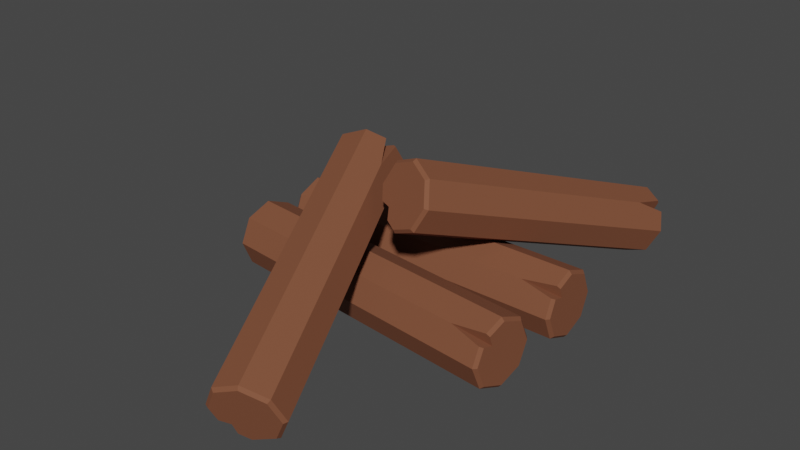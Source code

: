 # Source: Logs.blend  (saved by Blender 4.0.36; exported with 4.5.12 LTS)
import bpy
from mathutils import Matrix  # noqa: F401  (used for matrix-valued properties, if any)

bpy.ops.wm.read_factory_settings(use_empty=True)
scene = bpy.context.scene
scene.name = 'Scene'

# ---- collections
col_collection = bpy.data.collections.new('Collection'); scene.collection.children.link(col_collection)

# ---- materials (node trees are filled in below, after node groups)
mat_material = bpy.data.materials.new('Material')
mat_material.alpha_threshold = 0.0
mat_material.roughness = 0.5
mat_material.line_color = (0.0, 0.0, 0.0, 1.0)

# ---- material node trees
mat_material.use_nodes = True; mat_material.node_tree.nodes.clear()
_N = mat_material.node_tree.nodes; _L = mat_material.node_tree.links
n0 = _N.new('ShaderNodeOutputMaterial'); n0.name = 'Material Output'; n0.location = (300, 300)
n1 = _N.new('ShaderNodeBsdfPrincipled'); n1.name = 'Principled BSDF'; n1.location = (10, 300)
n1.distribution = 'GGX'
n1.subsurface_method = 'RANDOM_WALK_SKIN'
n1.inputs[0].default_value = (0.2088, 0.07406, 0.03622, 1.0)
n1.inputs[2].default_value = 0.823
n1.inputs[3].default_value = 1.45
n1.inputs[13].default_value = 0.3729
n1.inputs[27].default_value = (0.0, 0.0, 0.0, 1.0)
n1.inputs[28].default_value = 1.0
_L.new(n1.outputs[0], n0.inputs[0])
n0.is_active_output = True

# ---- world
world_world = bpy.data.worlds.new('World'); scene.world = world_world
world_world.use_nodes = True; world_world.node_tree.nodes.clear()
_N = world_world.node_tree.nodes; _L = world_world.node_tree.links
n0 = _N.new('ShaderNodeOutputWorld'); n0.name = 'World Output'; n0.location = (300, 300)
n1 = _N.new('ShaderNodeBackground'); n1.name = 'Background'; n1.location = (10, 300)
n1.inputs[0].default_value = (0.05088, 0.05088, 0.05088, 1.0)
_L.new(n1.outputs[0], n0.inputs[0])
n0.is_active_output = True
world_world.color = (0.05088, 0.05088, 0.05088)
world_world.use_sun_shadow = False
world_world.sun_shadow_jitter_overblur = 0.0

# ---- meshes
me_cylinder = bpy.data.meshes.new('Cylinder')
me_cylinder.from_pydata([(1.04, 0.2239, 0.3344), (1.04, 0.3177, 0.2406), (-1.04, 0.3177, 0.2406), (0.7957, 0.1533, 0.405), (1.02, 0.5501, 0.2406), (1.04, 0.5285, 0.2406), (1.04, 0.4668, 0.09156), (1.02, 0.4821, 0.07626), (1.04, 0.3177, 0.02982), (1.02, 0.3177, 0.008174), (1.04, 0.1686, 0.09156), (1.02, 0.1533, 0.07626), (1.04, 0.1069, 0.2406), (1.02, 0.08526, 0.2406), (1.02, 0.3177, 0.4731), (1.04, 0.3177, 0.4514), (1.04, 0.4668, 0.3897), (1.02, 0.4821, 0.405), (1.04, 0.2011, 0.4031), (1.02, 0.1914, 0.4208), (1.02, 0.1357, 0.3623), (1.04, 0.1536, 0.3533), (-1.04, 0.5285, 0.2406), (-1.02, 0.5501, 0.2406), (-0.4823, 0.4821, 0.07626), (-1.04, 0.4142, 0.1363), (-1.02, 0.3177, 0.008174), (-1.04, 0.3177, 0.02982), (-1.02, 0.1533, 0.07626), (-1.04, 0.1686, 0.09156), (-1.02, 0.08526, 0.2406), (-1.04, 0.1069, 0.2406), (-1.02, 0.1533, 0.405), (-1.04, 0.1686, 0.3897), (-1.02, 0.3177, 0.4731), (-1.04, 0.3177, 0.4514), (-1.02, 0.4821, 0.405), (-1.04, 0.4668, 0.3897), (-1.02, 0.3999, 0.04221), (-1.04, 0.4897, 0.1469), (-1.04, 0.3922, 0.06069), (-1.02, 0.5105, 0.145), (1.026, -0.4582, 0.3344), (1.035, -0.3649, 0.2406), (-1.035, -0.16, 0.2406), (0.7758, -0.5044, 0.405), (1.038, -0.1317, 0.2406), (1.056, -0.1552, 0.2406), (1.05, -0.2166, 0.09156), (1.031, -0.1994, 0.07626), (1.035, -0.3649, 0.02982), (1.015, -0.363, 0.008174), (1.02, -0.5133, 0.09156), (0.9991, -0.5265, 0.07626), (1.014, -0.5747, 0.2406), (0.9923, -0.5943, 0.2406), (1.015, -0.363, 0.4731), (1.035, -0.3649, 0.4514), (1.05, -0.2166, 0.3897), (1.031, -0.1994, 0.405), (1.024, -0.4809, 0.4031), (1.003, -0.4886, 0.4208), (0.9973, -0.5441, 0.3623), (1.019, -0.5283, 0.3533), (-1.014, 0.04982, 0.2406), (-0.992, 0.06939, 0.2406), (-0.4635, -0.05136, 0.07626), (-1.025, -0.06396, 0.1363), (-1.015, -0.1619, 0.008174), (-1.035, -0.16, 0.02982), (-1.031, -0.3255, 0.07626), (-1.049, -0.3083, 0.09156), (-1.038, -0.3932, 0.2406), (-1.056, -0.3697, 0.2406), (-1.031, -0.3255, 0.405), (-1.049, -0.3083, 0.3897), (-1.015, -0.1619, 0.4731), (-1.035, -0.16, 0.4514), (-0.9987, 0.00164, 0.405), (-1.02, -0.01162, 0.3897), (-1.007, -0.08014, 0.04221), (-1.018, 0.0112, 0.1469), (-1.027, -0.08579, 0.06069), (-0.9959, 0.02998, 0.145), (-0.3066, 0.1902, 0.9457), (-0.4053, 0.181, 0.8576), (0.3337, -1.657, 0.2224), (-0.1454, -0.01864, 0.9374), (-0.6135, 0.07568, 0.8546), (-0.6005, 0.1015, 0.8604), (-0.5622, 0.1662, 0.7177), (-0.5712, 0.1471, 0.6972), (-0.432, 0.2396, 0.6569), (-0.4277, 0.228, 0.6302), (-0.2861, 0.2786, 0.7138), (-0.2668, 0.271, 0.6929), (-0.2101, 0.2604, 0.8549), (-0.1829, 0.2509, 0.8485), (-0.3687, 0.09865, 1.073), (-0.3786, 0.1223, 1.058), (-0.5244, 0.08332, 1.002), (-0.5296, 0.05562, 1.01), (-0.2767, 0.1797, 1.011), (-0.2584, 0.1608, 1.021), (-0.2142, 0.1981, 0.965), (-0.239, 0.2115, 0.9627), (0.1385, -1.736, 0.2252), (0.1113, -1.727, 0.2316), (-0.03751, -1.18, 0.2384), (0.2311, -1.664, 0.1243), (0.2971, -1.574, 0.007185), (0.307, -1.598, 0.02169), (0.458, -1.531, 0.06984), (0.4529, -1.559, 0.07851), (0.5419, -1.551, 0.2254), (0.5289, -1.577, 0.2196), (0.4997, -1.623, 0.3828), (0.4906, -1.642, 0.3624), (0.3561, -1.704, 0.4498), (0.3604, -1.715, 0.4231), (0.1952, -1.747, 0.3872), (0.2146, -1.754, 0.3663), (0.2253, -1.615, 0.04068), (0.1625, -1.695, 0.1355), (0.2419, -1.635, 0.05206), (0.1359, -1.685, 0.14), (0.8721, 1.638, 0.3101), (0.7745, 1.634, 0.2205), (0.212, -0.244, 0.9164), (0.8795, 1.42, 0.4594), (0.5461, 1.681, 0.2238), (0.5723, 1.693, 0.2174), (0.6194, 1.627, 0.07786), (0.5981, 1.609, 0.06991), (0.7574, 1.565, 0.02183), (0.7502, 1.54, 0.008125), (0.9054, 1.543, 0.08216), (0.9134, 1.516, 0.07464), (0.9767, 1.574, 0.2235), (0.9921, 1.55, 0.2305), (0.788, 1.691, 0.4462), (0.7917, 1.702, 0.4191), (0.6436, 1.724, 0.3588), (0.6248, 1.715, 0.3797), (0.8996, 1.654, 0.3753), (0.9049, 1.639, 0.3987), (0.9536, 1.604, 0.3444), (0.9411, 1.624, 0.329), (0.009781, -0.1845, 0.9134), (-0.005577, -0.1604, 0.9064), (0.1918, 0.2525, 0.5725), (0.111, -0.2507, 0.8167), (0.1985, -0.3015, 0.6907), (0.1948, -0.3125, 0.7178), (0.3617, -0.3257, 0.7572), (0.3429, -0.3345, 0.7781), (0.4404, -0.2915, 0.9131), (0.4142, -0.3034, 0.9194), (0.3884, -0.2189, 1.067), (0.3671, -0.2376, 1.059), (0.2363, -0.1504, 1.129), (0.2291, -0.1755, 1.115), (0.0731, -0.1262, 1.062), (0.08113, -0.1535, 1.055), (0.1224, -0.2672, 0.7216), (0.03939, -0.2259, 0.8256), (0.1259, -0.2814, 0.7458), (0.02464, -0.2026, 0.8168)], [], [(37, 22, 2), (8, 6, 1), (10, 8, 1), (12, 10, 1), (0, 21, 12, 1), (18, 19, 3, 0), (29, 31, 2), (15, 18, 0, 1), (5, 16, 1), (34, 14, 17, 36), (23, 4, 7, 24, 41), (27, 29, 2), (31, 33, 2), (16, 15, 1), (32, 3, 19, 14, 34), (33, 35, 2), (30, 13, 20, 3, 32), (28, 11, 13, 30), (36, 17, 4, 23), (26, 9, 11, 28), (3, 20, 21, 0), (35, 37, 2), (7, 4, 5, 6), (9, 7, 6, 8), (11, 9, 8, 10), (13, 11, 10, 12), (20, 13, 12, 21), (17, 14, 15, 16), (4, 17, 16, 5), (14, 19, 18, 15), (6, 5, 1), (23, 41, 39, 22), (24, 38, 40, 25), (26, 28, 29, 27), (28, 30, 31, 29), (30, 32, 33, 31), (32, 34, 35, 33), (34, 36, 37, 35), (36, 23, 22, 37), (22, 39, 25, 2), (38, 24, 7, 9, 26), (25, 40, 27, 2), (39, 41, 24, 25), (40, 38, 26, 27), (79, 64, 44), (50, 48, 43), (52, 50, 43), (54, 52, 43), (42, 63, 54, 43), (60, 61, 45, 42), (71, 73, 44), (57, 60, 42, 43), (47, 58, 43), (76, 56, 59, 78), (65, 46, 49, 66, 83), (69, 71, 44), (73, 75, 44), (58, 57, 43), (74, 45, 61, 56, 76), (75, 77, 44), (72, 55, 62, 45, 74), (70, 53, 55, 72), (78, 59, 46, 65), (68, 51, 53, 70), (45, 62, 63, 42), (77, 79, 44), (49, 46, 47, 48), (51, 49, 48, 50), (53, 51, 50, 52), (55, 53, 52, 54), (62, 55, 54, 63), (59, 56, 57, 58), (46, 59, 58, 47), (56, 61, 60, 57), (48, 47, 43), (65, 83, 81, 64), (66, 80, 82, 67), (68, 70, 71, 69), (70, 72, 73, 71), (72, 74, 75, 73), (74, 76, 77, 75), (76, 78, 79, 77), (78, 65, 64, 79), (64, 81, 67, 44), (80, 66, 49, 51, 68), (67, 82, 69, 44), (81, 83, 66, 67), (82, 80, 68, 69), (121, 106, 86), (92, 90, 85), (94, 92, 85), (96, 94, 85), (84, 105, 96, 85), (102, 103, 87, 84), (113, 115, 86), (99, 102, 84, 85), (89, 100, 85), (118, 98, 101, 120), (107, 88, 91, 108, 125), (111, 113, 86), (115, 117, 86), (100, 99, 85), (116, 87, 103, 98, 118), (117, 119, 86), (114, 97, 104, 87, 116), (112, 95, 97, 114), (120, 101, 88, 107), (110, 93, 95, 112), (87, 104, 105, 84), (119, 121, 86), (91, 88, 89, 90), (93, 91, 90, 92), (95, 93, 92, 94), (97, 95, 94, 96), (104, 97, 96, 105), (101, 98, 99, 100), (88, 101, 100, 89), (98, 103, 102, 99), (90, 89, 85), (107, 125, 123, 106), (108, 122, 124, 109), (110, 112, 113, 111), (112, 114, 115, 113), (114, 116, 117, 115), (116, 118, 119, 117), (118, 120, 121, 119), (120, 107, 106, 121), (106, 123, 109, 86), (122, 108, 91, 93, 110), (109, 124, 111, 86), (123, 125, 108, 109), (124, 122, 110, 111), (163, 148, 128), (134, 132, 127), (136, 134, 127), (138, 136, 127), (126, 147, 138, 127), (144, 145, 129, 126), (155, 157, 128), (141, 144, 126, 127), (131, 142, 127), (160, 140, 143, 162), (149, 130, 133, 150, 167), (153, 155, 128), (157, 159, 128), (142, 141, 127), (158, 129, 145, 140, 160), (159, 161, 128), (156, 139, 146, 129, 158), (154, 137, 139, 156), (162, 143, 130, 149), (152, 135, 137, 154), (129, 146, 147, 126), (161, 163, 128), (133, 130, 131, 132), (135, 133, 132, 134), (137, 135, 134, 136), (139, 137, 136, 138), (146, 139, 138, 147), (143, 140, 141, 142), (130, 143, 142, 131), (140, 145, 144, 141), (132, 131, 127), (149, 167, 165, 148), (150, 164, 166, 151), (152, 154, 155, 153), (154, 156, 157, 155), (156, 158, 159, 157), (158, 160, 161, 159), (160, 162, 163, 161), (162, 149, 148, 163), (148, 165, 151, 128), (164, 150, 133, 135, 152), (151, 166, 153, 128), (165, 167, 150, 151), (166, 164, 152, 153)])
_uv = me_cylinder.uv_layers.new(name='UVMap')
_uv.uv.foreach_set('vector', [0.125, 0.5, 0.01164, 0.5, 0.125, 0.5, 0.75, 1.0, 0.8634, 1.0, 0.75, 1.0, 0.625, 1.0, 0.7384, 1.0, 0.625, 1.0, 0.5, 1.0, 0.6134, 1.0, 0.5, 1.0, 0.375, 1.0, 0.4027, 1.0, 0.4884, 1.0, 0.375, 1.0, 0.3445, 1.0, 0.346, 0.9952, 0.375, 0.9413, 0.3482, 1.0, 0.625, 0.5, 0.5116, 0.5, 0.625, 0.5, 0.25, 1.0, 0.3386, 1.0, 0.3213, 1.0, 0.25, 1.0, 0.0, 1.0, 0.1134, 1.0, 0.0, 1.0, 0.25, 0.5048, 0.25, 0.9952, 0.125, 0.9952, 0.125, 0.5048, 1.0, 0.5048, 1.0, 0.9952, 0.875, 0.9952, 0.875, 0.5485, 0.9273, 0.5048, 0.75, 0.5, 0.6366, 0.5, 0.75, 0.5, 0.5, 0.5, 0.3866, 0.5, 0.5, 0.5, 0.125, 1.0, 0.2384, 1.0, 0.125, 1.0, 0.375, 0.5048, 0.375, 0.9413, 0.346, 0.9952, 0.25, 0.9952, 0.25, 0.5048, 0.375, 0.5, 0.2616, 0.5, 0.375, 0.5, 0.5, 0.5048, 0.5, 0.9952, 0.4075, 0.9952, 0.375, 0.9413, 0.375, 0.5048, 0.625, 0.5048, 0.625, 0.9952, 0.5, 0.9952, 0.5, 0.5048, 0.125, 0.5048, 0.125, 0.9952, 0.0, 0.9952, 0.0, 0.5048, 0.75, 0.5048, 0.75, 0.9952, 0.625, 0.9952, 0.625, 0.5048, 0.375, 0.9413, 0.4075, 0.9952, 0.3969, 1.0, 0.3482, 1.0, 0.25, 0.5, 0.1366, 0.5, 0.25, 0.5, 0.875, 0.9952, 1.0, 0.9952, 0.9884, 1.0, 0.875, 1.0, 0.75, 0.9952, 0.875, 0.9952, 0.8634, 1.0, 0.75, 1.0, 0.625, 0.9952, 0.75, 0.9952, 0.7384, 1.0, 0.625, 1.0, 0.5, 0.9952, 0.625, 0.9952, 0.6134, 1.0, 0.5, 1.0, 0.4075, 0.9952, 0.5, 0.9952, 0.4884, 1.0, 0.4027, 1.0, 0.125, 0.9952, 0.25, 0.9952, 0.2384, 1.0, 0.125, 1.0, 0.0, 0.9952, 0.125, 0.9952, 0.1134, 1.0, 0.0, 1.0, 0.25, 0.9952, 0.346, 0.9952, 0.3386, 1.0, 0.25, 1.0, 0.875, 1.0, 0.9884, 1.0, 0.875, 1.0, 1.0, 0.5048, 0.9273, 0.5048, 0.9288, 0.5, 1.0, 0.5, 0.875, 0.5485, 0.8125, 0.5048, 0.8183, 0.5, 0.875, 0.5, 0.75, 0.5048, 0.625, 0.5048, 0.6366, 0.5, 0.75, 0.5, 0.625, 0.5048, 0.5, 0.5048, 0.5116, 0.5, 0.625, 0.5, 0.5, 0.5048, 0.375, 0.5048, 0.3866, 0.5, 0.5, 0.5, 0.375, 0.5048, 0.25, 0.5048, 0.2616, 0.5, 0.375, 0.5, 0.25, 0.5048, 0.125, 0.5048, 0.1366, 0.5, 0.25, 0.5, 0.125, 0.5048, 0.0, 0.5048, 0.01164, 0.5, 0.125, 0.5, 1.0, 0.5, 0.9288, 0.5, 0.9433, 0.5, 1.0, 0.5, 0.8125, 0.5048, 0.875, 0.5485, 0.875, 0.9952, 0.75, 0.9952, 0.75, 0.5048, 0.875, 0.5, 0.8183, 0.5, 0.7616, 0.5, 0.875, 0.5, 0.9288, 0.5, 0.9273, 0.5048, 0.875, 0.5485, 0.9433, 0.5, 0.8183, 0.5, 0.8125, 0.5048, 0.75, 0.5048, 0.7616, 0.5, 0.125, 0.5, 0.01164, 0.5, 0.125, 0.5, 0.75, 1.0, 0.8634, 1.0, 0.75, 1.0, 0.625, 1.0, 0.7384, 1.0, 0.625, 1.0, 0.5, 1.0, 0.6134, 1.0, 0.5, 1.0, 0.375, 1.0, 0.4027, 1.0, 0.4884, 1.0, 0.375, 1.0, 0.3445, 1.0, 0.346, 0.9952, 0.375, 0.9413, 0.3482, 1.0, 0.625, 0.5, 0.5116, 0.5, 0.625, 0.5, 0.25, 1.0, 0.3386, 1.0, 0.3213, 1.0, 0.25, 1.0, 0.0, 1.0, 0.1134, 1.0, 0.0, 1.0, 0.25, 0.5048, 0.25, 0.9952, 0.125, 0.9952, 0.125, 0.5048, 1.0, 0.5048, 1.0, 0.9952, 0.875, 0.9952, 0.875, 0.5485, 0.9273, 0.5048, 0.75, 0.5, 0.6366, 0.5, 0.75, 0.5, 0.5, 0.5, 0.3866, 0.5, 0.5, 0.5, 0.125, 1.0, 0.2384, 1.0, 0.125, 1.0, 0.375, 0.5048, 0.375, 0.9413, 0.346, 0.9952, 0.25, 0.9952, 0.25, 0.5048, 0.375, 0.5, 0.2616, 0.5, 0.375, 0.5, 0.5, 0.5048, 0.5, 0.9952, 0.4075, 0.9952, 0.375, 0.9413, 0.375, 0.5048, 0.625, 0.5048, 0.625, 0.9952, 0.5, 0.9952, 0.5, 0.5048, 0.125, 0.5048, 0.125, 0.9952, 0.0, 0.9952, 0.0, 0.5048, 0.75, 0.5048, 0.75, 0.9952, 0.625, 0.9952, 0.625, 0.5048, 0.375, 0.9413, 0.4075, 0.9952, 0.3969, 1.0, 0.3482, 1.0, 0.25, 0.5, 0.1366, 0.5, 0.25, 0.5, 0.875, 0.9952, 1.0, 0.9952, 0.9884, 1.0, 0.875, 1.0, 0.75, 0.9952, 0.875, 0.9952, 0.8634, 1.0, 0.75, 1.0, 0.625, 0.9952, 0.75, 0.9952, 0.7384, 1.0, 0.625, 1.0, 0.5, 0.9952, 0.625, 0.9952, 0.6134, 1.0, 0.5, 1.0, 0.4075, 0.9952, 0.5, 0.9952, 0.4884, 1.0, 0.4027, 1.0, 0.125, 0.9952, 0.25, 0.9952, 0.2384, 1.0, 0.125, 1.0, 0.0, 0.9952, 0.125, 0.9952, 0.1134, 1.0, 0.0, 1.0, 0.25, 0.9952, 0.346, 0.9952, 0.3386, 1.0, 0.25, 1.0, 0.875, 1.0, 0.9884, 1.0, 0.875, 1.0, 1.0, 0.5048, 0.9273, 0.5048, 0.9288, 0.5, 1.0, 0.5, 0.875, 0.5485, 0.8125, 0.5048, 0.8183, 0.5, 0.875, 0.5, 0.75, 0.5048, 0.625, 0.5048, 0.6366, 0.5, 0.75, 0.5, 0.625, 0.5048, 0.5, 0.5048, 0.5116, 0.5, 0.625, 0.5, 0.5, 0.5048, 0.375, 0.5048, 0.3866, 0.5, 0.5, 0.5, 0.375, 0.5048, 0.25, 0.5048, 0.2616, 0.5, 0.375, 0.5, 0.25, 0.5048, 0.125, 0.5048, 0.1366, 0.5, 0.25, 0.5, 0.125, 0.5048, 0.0, 0.5048, 0.01164, 0.5, 0.125, 0.5, 1.0, 0.5, 0.9288, 0.5, 0.9433, 0.5, 1.0, 0.5, 0.8125, 0.5048, 0.875, 0.5485, 0.875, 0.9952, 0.75, 0.9952, 0.75, 0.5048, 0.875, 0.5, 0.8183, 0.5, 0.7616, 0.5, 0.875, 0.5, 0.9288, 0.5, 0.9273, 0.5048, 0.875, 0.5485, 0.9433, 0.5, 0.8183, 0.5, 0.8125, 0.5048, 0.75, 0.5048, 0.7616, 0.5, 0.125, 0.5, 0.01164, 0.5, 0.125, 0.5, 0.75, 1.0, 0.8634, 1.0, 0.75, 1.0, 0.625, 1.0, 0.7384, 1.0, 0.625, 1.0, 0.5, 1.0, 0.6134, 1.0, 0.5, 1.0, 0.375, 1.0, 0.4027, 1.0, 0.4884, 1.0, 0.375, 1.0, 0.3445, 1.0, 0.346, 0.9952, 0.375, 0.9413, 0.3482, 1.0, 0.625, 0.5, 0.5116, 0.5, 0.625, 0.5, 0.25, 1.0, 0.3386, 1.0, 0.3213, 1.0, 0.25, 1.0, 0.0, 1.0, 0.1134, 1.0, 0.0, 1.0, 0.25, 0.5048, 0.25, 0.9952, 0.125, 0.9952, 0.125, 0.5048, 1.0, 0.5048, 1.0, 0.9952, 0.875, 0.9952, 0.875, 0.5485, 0.9273, 0.5048, 0.75, 0.5, 0.6366, 0.5, 0.75, 0.5, 0.5, 0.5, 0.3866, 0.5, 0.5, 0.5, 0.125, 1.0, 0.2384, 1.0, 0.125, 1.0, 0.375, 0.5048, 0.375, 0.9413, 0.346, 0.9952, 0.25, 0.9952, 0.25, 0.5048, 0.375, 0.5, 0.2616, 0.5, 0.375, 0.5, 0.5, 0.5048, 0.5, 0.9952, 0.4075, 0.9952, 0.375, 0.9413, 0.375, 0.5048, 0.625, 0.5048, 0.625, 0.9952, 0.5, 0.9952, 0.5, 0.5048, 0.125, 0.5048, 0.125, 0.9952, 0.0, 0.9952, 0.0, 0.5048, 0.75, 0.5048, 0.75, 0.9952, 0.625, 0.9952, 0.625, 0.5048, 0.375, 0.9413, 0.4075, 0.9952, 0.3969, 1.0, 0.3482, 1.0, 0.25, 0.5, 0.1366, 0.5, 0.25, 0.5, 0.875, 0.9952, 1.0, 0.9952, 0.9884, 1.0, 0.875, 1.0, 0.75, 0.9952, 0.875, 0.9952, 0.8634, 1.0, 0.75, 1.0, 0.625, 0.9952, 0.75, 0.9952, 0.7384, 1.0, 0.625, 1.0, 0.5, 0.9952, 0.625, 0.9952, 0.6134, 1.0, 0.5, 1.0, 0.4075, 0.9952, 0.5, 0.9952, 0.4884, 1.0, 0.4027, 1.0, 0.125, 0.9952, 0.25, 0.9952, 0.2384, 1.0, 0.125, 1.0, 0.0, 0.9952, 0.125, 0.9952, 0.1134, 1.0, 0.0, 1.0, 0.25, 0.9952, 0.346, 0.9952, 0.3386, 1.0, 0.25, 1.0, 0.875, 1.0, 0.9884, 1.0, 0.875, 1.0, 1.0, 0.5048, 0.9273, 0.5048, 0.9288, 0.5, 1.0, 0.5, 0.875, 0.5485, 0.8125, 0.5048, 0.8183, 0.5, 0.875, 0.5, 0.75, 0.5048, 0.625, 0.5048, 0.6366, 0.5, 0.75, 0.5, 0.625, 0.5048, 0.5, 0.5048, 0.5116, 0.5, 0.625, 0.5, 0.5, 0.5048, 0.375, 0.5048, 0.3866, 0.5, 0.5, 0.5, 0.375, 0.5048, 0.25, 0.5048, 0.2616, 0.5, 0.375, 0.5, 0.25, 0.5048, 0.125, 0.5048, 0.1366, 0.5, 0.25, 0.5, 0.125, 0.5048, 0.0, 0.5048, 0.01164, 0.5, 0.125, 0.5, 1.0, 0.5, 0.9288, 0.5, 0.9433, 0.5, 1.0, 0.5, 0.8125, 0.5048, 0.875, 0.5485, 0.875, 0.9952, 0.75, 0.9952, 0.75, 0.5048, 0.875, 0.5, 0.8183, 0.5, 0.7616, 0.5, 0.875, 0.5, 0.9288, 0.5, 0.9273, 0.5048, 0.875, 0.5485, 0.9433, 0.5, 0.8183, 0.5, 0.8125, 0.5048, 0.75, 0.5048, 0.7616, 0.5, 0.125, 0.5, 0.01164, 0.5, 0.125, 0.5, 0.75, 1.0, 0.8634, 1.0, 0.75, 1.0, 0.625, 1.0, 0.7384, 1.0, 0.625, 1.0, 0.5, 1.0, 0.6134, 1.0, 0.5, 1.0, 0.375, 1.0, 0.4027, 1.0, 0.4884, 1.0, 0.375, 1.0, 0.3445, 1.0, 0.346, 0.9952, 0.375, 0.9413, 0.3482, 1.0, 0.625, 0.5, 0.5116, 0.5, 0.625, 0.5, 0.25, 1.0, 0.3386, 1.0, 0.3213, 1.0, 0.25, 1.0, 0.0, 1.0, 0.1134, 1.0, 0.0, 1.0, 0.25, 0.5048, 0.25, 0.9952, 0.125, 0.9952, 0.125, 0.5048, 1.0, 0.5048, 1.0, 0.9952, 0.875, 0.9952, 0.875, 0.5485, 0.9273, 0.5048, 0.75, 0.5, 0.6366, 0.5, 0.75, 0.5, 0.5, 0.5, 0.3866, 0.5, 0.5, 0.5, 0.125, 1.0, 0.2384, 1.0, 0.125, 1.0, 0.375, 0.5048, 0.375, 0.9413, 0.346, 0.9952, 0.25, 0.9952, 0.25, 0.5048, 0.375, 0.5, 0.2616, 0.5, 0.375, 0.5, 0.5, 0.5048, 0.5, 0.9952, 0.4075, 0.9952, 0.375, 0.9413, 0.375, 0.5048, 0.625, 0.5048, 0.625, 0.9952, 0.5, 0.9952, 0.5, 0.5048, 0.125, 0.5048, 0.125, 0.9952, 0.0, 0.9952, 0.0, 0.5048, 0.75, 0.5048, 0.75, 0.9952, 0.625, 0.9952, 0.625, 0.5048, 0.375, 0.9413, 0.4075, 0.9952, 0.3969, 1.0, 0.3482, 1.0, 0.25, 0.5, 0.1366, 0.5, 0.25, 0.5, 0.875, 0.9952, 1.0, 0.9952, 0.9884, 1.0, 0.875, 1.0, 0.75, 0.9952, 0.875, 0.9952, 0.8634, 1.0, 0.75, 1.0, 0.625, 0.9952, 0.75, 0.9952, 0.7384, 1.0, 0.625, 1.0, 0.5, 0.9952, 0.625, 0.9952, 0.6134, 1.0, 0.5, 1.0, 0.4075, 0.9952, 0.5, 0.9952, 0.4884, 1.0, 0.4027, 1.0, 0.125, 0.9952, 0.25, 0.9952, 0.2384, 1.0, 0.125, 1.0, 0.0, 0.9952, 0.125, 0.9952, 0.1134, 1.0, 0.0, 1.0, 0.25, 0.9952, 0.346, 0.9952, 0.3386, 1.0, 0.25, 1.0, 0.875, 1.0, 0.9884, 1.0, 0.875, 1.0, 1.0, 0.5048, 0.9273, 0.5048, 0.9288, 0.5, 1.0, 0.5, 0.875, 0.5485, 0.8125, 0.5048, 0.8183, 0.5, 0.875, 0.5, 0.75, 0.5048, 0.625, 0.5048, 0.6366, 0.5, 0.75, 0.5, 0.625, 0.5048, 0.5, 0.5048, 0.5116, 0.5, 0.625, 0.5, 0.5, 0.5048, 0.375, 0.5048, 0.3866, 0.5, 0.5, 0.5, 0.375, 0.5048, 0.25, 0.5048, 0.2616, 0.5, 0.375, 0.5, 0.25, 0.5048, 0.125, 0.5048, 0.1366, 0.5, 0.25, 0.5, 0.125, 0.5048, 0.0, 0.5048, 0.01164, 0.5, 0.125, 0.5, 1.0, 0.5, 0.9288, 0.5, 0.9433, 0.5, 1.0, 0.5, 0.8125, 0.5048, 0.875, 0.5485, 0.875, 0.9952, 0.75, 0.9952, 0.75, 0.5048, 0.875, 0.5, 0.8183, 0.5, 0.7616, 0.5, 0.875, 0.5, 0.9288, 0.5, 0.9273, 0.5048, 0.875, 0.5485, 0.9433, 0.5, 0.8183, 0.5, 0.8125, 0.5048, 0.75, 0.5048, 0.7616, 0.5])
me_cylinder.materials.append(mat_material)
me_cylinder.update()

# ---- objects
ob_logs = bpy.data.objects.new('logs', me_cylinder)

# ---- transforms, parenting, visibility, modifiers, constraints
ob_logs.location = (0.0, 0.0, 0.0)

# ---- collection membership
col_collection.objects.link(ob_logs)

# ---- scene / render settings (as saved in the file)
scene.frame_start = 1; scene.frame_end = 250; scene.frame_set(1)
scene.render.engine = 'CYCLES'
scene.cycles.sampling_pattern = 'TABULATED_SOBOL'
scene.view_settings.view_transform = 'Filmic'
bpy.context.view_layer.update()

# ---- added for rendering (the .blend has no active camera and no usable light): camera, sun
cam_auto = bpy.data.cameras.new('AutoCamera')
cam_auto.lens = 50.0
cam_auto.sensor_width = 36.0
cam_auto.clip_end = 1000.0
ob_auto_camera = bpy.data.objects.new('AutoCamera', cam_auto)
scene.collection.objects.link(ob_auto_camera)
ob_auto_camera.location = (3.90551, -4.70145, 3.69222)
ob_auto_camera.rotation_euler = (1.09748, -7.21219e-08, 0.694738)
scene.camera = ob_auto_camera
light_auto_sun = bpy.data.lights.new('AutoSun', 'SUN')
light_auto_sun.energy = 3.0
light_auto_sun.angle = 0.0523599
ob_auto_sun = bpy.data.objects.new('AutoSun', light_auto_sun)
scene.collection.objects.link(ob_auto_sun)
ob_auto_sun.rotation_euler = (0.872665, 0.174533, 0.523599)
bpy.context.view_layer.update()
